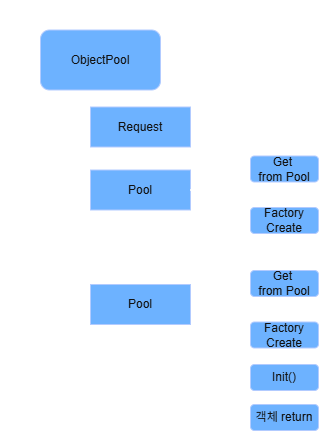

The diagram above was exported from draw.io. Its source (the exported page's mxGraphModel, read from the mxfile embedded in the PNG):
<mxGraphModel dx="1414" dy="841" grid="1" gridSize="10" guides="1" tooltips="1" connect="1" arrows="1" fold="1" page="1" pageScale="1" pageWidth="1169" pageHeight="827" background="#CCCCCC" math="0" shadow="0">
  <root>
    <mxCell id="0" />
    <mxCell id="1" parent="0" />
    <mxCell id="7BpS69KXZYw5Cv527nNn-1" edge="1" parent="1" source="7BpS69KXZYw5Cv527nNn-2" style="edgeStyle=orthogonalEdgeStyle;rounded=0;orthogonalLoop=1;jettySize=auto;html=1;entryX=0.5;entryY=0;entryDx=0;entryDy=0;" target="7BpS69KXZYw5Cv527nNn-3" value="">
      <mxGeometry relative="1" as="geometry" />
    </mxCell>
    <mxCell id="7BpS69KXZYw5Cv527nNn-2" parent="1" style="rounded=0;whiteSpace=wrap;html=1;fillColor=#0050ef;fontColor=#ffffff;strokeColor=#001DBC;" value="Request" vertex="1">
      <mxGeometry height="40" width="100" x="130" y="126.5" as="geometry" />
    </mxCell>
    <mxCell id="7BpS69KXZYw5Cv527nNn-3" parent="1" style="rounded=0;whiteSpace=wrap;html=1;fillColor=#0050ef;fontColor=#ffffff;strokeColor=#001DBC;" value="Pool" vertex="1">
      <mxGeometry height="40" width="100" x="130" y="189.5" as="geometry" />
    </mxCell>
    <mxCell id="7BpS69KXZYw5Cv527nNn-4" edge="1" parent="1" source="7BpS69KXZYw5Cv527nNn-3" style="edgeStyle=orthogonalEdgeStyle;rounded=0;orthogonalLoop=1;jettySize=auto;html=1;exitX=1;exitY=0.5;exitDx=0;exitDy=0;entryX=0;entryY=0.5;entryDx=0;entryDy=0;" target="7BpS69KXZYw5Cv527nNn-9" value="">
      <mxGeometry relative="1" as="geometry">
        <mxPoint x="-320" y="-61.5" as="sourcePoint" />
        <mxPoint x="-200" y="-10" as="targetPoint" />
      </mxGeometry>
    </mxCell>
    <mxCell id="7BpS69KXZYw5Cv527nNn-5" edge="1" parent="1" source="7BpS69KXZYw5Cv527nNn-3" style="edgeStyle=orthogonalEdgeStyle;rounded=0;orthogonalLoop=1;jettySize=auto;html=1;exitX=1;exitY=0.5;exitDx=0;exitDy=0;" target="7BpS69KXZYw5Cv527nNn-10" value="">
      <mxGeometry relative="1" as="geometry">
        <mxPoint x="-320" y="-61.5" as="sourcePoint" />
      </mxGeometry>
    </mxCell>
    <mxCell id="7BpS69KXZYw5Cv527nNn-6" edge="1" parent="1" source="7BpS69KXZYw5Cv527nNn-7" style="edgeStyle=orthogonalEdgeStyle;rounded=0;orthogonalLoop=1;jettySize=auto;html=1;entryX=0;entryY=0.5;entryDx=0;entryDy=0;exitX=0.129;exitY=0.983;exitDx=0;exitDy=0;exitPerimeter=0;" target="7BpS69KXZYw5Cv527nNn-2" value="">
      <mxGeometry relative="1" as="geometry" />
    </mxCell>
    <mxCell id="7BpS69KXZYw5Cv527nNn-7" parent="1" style="rounded=1;whiteSpace=wrap;html=1;fillColor=#0050ef;fontColor=#ffffff;strokeColor=#001DBC;" value="ObjectPool" vertex="1">
      <mxGeometry height="60" width="120" x="80" y="49.5" as="geometry" />
    </mxCell>
    <mxCell id="7BpS69KXZYw5Cv527nNn-8" parent="1" style="text;html=1;whiteSpace=wrap;strokeColor=none;fillColor=none;align=center;verticalAlign=middle;rounded=0;" value="Pool" vertex="1">
      <mxGeometry height="30" width="60" x="40" y="20" as="geometry" />
    </mxCell>
    <mxCell id="7BpS69KXZYw5Cv527nNn-9" parent="1" style="rounded=1;whiteSpace=wrap;html=1;fillColor=#0050ef;fontColor=#ffffff;strokeColor=#001DBC;" value="Factory Create" vertex="1">
      <mxGeometry height="26" width="68" x="290" y="227" as="geometry" />
    </mxCell>
    <mxCell id="7BpS69KXZYw5Cv527nNn-10" parent="1" style="rounded=1;whiteSpace=wrap;html=1;fillColor=#0050ef;fontColor=#ffffff;strokeColor=#001DBC;" value="Get&amp;nbsp;&lt;div&gt;&lt;span style=&quot;background-color: transparent; color: light-dark(rgb(255, 255, 255), rgb(18, 18, 18));&quot;&gt;from Pool&lt;/span&gt;&lt;/div&gt;" vertex="1">
      <mxGeometry height="26" width="68" x="290" y="175.5" as="geometry" />
    </mxCell>
    <mxCell id="7BpS69KXZYw5Cv527nNn-11" parent="1" style="text;html=1;whiteSpace=wrap;strokeColor=none;fillColor=none;align=center;verticalAlign=middle;rounded=0;" value="Yes" vertex="1">
      <mxGeometry height="30" width="60" x="230" y="157" as="geometry" />
    </mxCell>
    <mxCell id="7BpS69KXZYw5Cv527nNn-12" parent="1" style="text;html=1;whiteSpace=wrap;strokeColor=none;fillColor=none;align=center;verticalAlign=middle;rounded=0;" value="No" vertex="1">
      <mxGeometry height="30" width="60" x="230" y="237" as="geometry" />
    </mxCell>
    <mxCell id="7BpS69KXZYw5Cv527nNn-13" edge="1" parent="1" source="7BpS69KXZYw5Cv527nNn-15" style="edgeStyle=orthogonalEdgeStyle;rounded=0;orthogonalLoop=1;jettySize=auto;html=1;exitX=1;exitY=0.5;exitDx=0;exitDy=0;entryX=0;entryY=0.5;entryDx=0;entryDy=0;" target="7BpS69KXZYw5Cv527nNn-18">
      <mxGeometry relative="1" as="geometry" />
    </mxCell>
    <mxCell id="7BpS69KXZYw5Cv527nNn-14" edge="1" parent="1" source="7BpS69KXZYw5Cv527nNn-15" style="edgeStyle=orthogonalEdgeStyle;rounded=0;orthogonalLoop=1;jettySize=auto;html=1;exitX=1;exitY=0.5;exitDx=0;exitDy=0;entryX=0;entryY=0.5;entryDx=0;entryDy=0;" target="7BpS69KXZYw5Cv527nNn-17">
      <mxGeometry relative="1" as="geometry" />
    </mxCell>
    <mxCell id="7BpS69KXZYw5Cv527nNn-15" parent="1" style="rounded=0;whiteSpace=wrap;html=1;fillColor=#0050ef;fontColor=#ffffff;strokeColor=#001DBC;" value="Pool" vertex="1">
      <mxGeometry height="40" width="100" x="130" y="304" as="geometry" />
    </mxCell>
    <mxCell id="7BpS69KXZYw5Cv527nNn-16" edge="1" parent="1" source="7BpS69KXZYw5Cv527nNn-17" style="edgeStyle=orthogonalEdgeStyle;rounded=0;orthogonalLoop=1;jettySize=auto;html=1;exitX=0.5;exitY=1;exitDx=0;exitDy=0;entryX=0.5;entryY=0;entryDx=0;entryDy=0;" target="7BpS69KXZYw5Cv527nNn-20">
      <mxGeometry relative="1" as="geometry" />
    </mxCell>
    <mxCell id="7BpS69KXZYw5Cv527nNn-17" parent="1" style="rounded=1;whiteSpace=wrap;html=1;fillColor=#0050ef;fontColor=#ffffff;strokeColor=#001DBC;" value="Factory Create" vertex="1">
      <mxGeometry height="26" width="68" x="290" y="341.5" as="geometry" />
    </mxCell>
    <mxCell id="7BpS69KXZYw5Cv527nNn-18" parent="1" style="rounded=1;whiteSpace=wrap;html=1;fillColor=#0050ef;fontColor=#ffffff;strokeColor=#001DBC;" value="Get&amp;nbsp;&lt;div&gt;&lt;span style=&quot;background-color: transparent; color: light-dark(rgb(255, 255, 255), rgb(18, 18, 18));&quot;&gt;from Pool&lt;/span&gt;&lt;/div&gt;" vertex="1">
      <mxGeometry height="26" width="68" x="290" y="290" as="geometry" />
    </mxCell>
    <mxCell id="7BpS69KXZYw5Cv527nNn-19" edge="1" parent="1" source="7BpS69KXZYw5Cv527nNn-20" style="edgeStyle=orthogonalEdgeStyle;rounded=0;orthogonalLoop=1;jettySize=auto;html=1;exitX=0.5;exitY=1;exitDx=0;exitDy=0;entryX=0.5;entryY=0;entryDx=0;entryDy=0;" target="7BpS69KXZYw5Cv527nNn-21">
      <mxGeometry relative="1" as="geometry" />
    </mxCell>
    <mxCell id="7BpS69KXZYw5Cv527nNn-20" parent="1" style="rounded=1;whiteSpace=wrap;html=1;fillColor=#0050ef;fontColor=#ffffff;strokeColor=#001DBC;" value="Init()" vertex="1">
      <mxGeometry height="26" width="68" x="290" y="384" as="geometry" />
    </mxCell>
    <mxCell id="7BpS69KXZYw5Cv527nNn-21" parent="1" style="rounded=1;whiteSpace=wrap;html=1;fillColor=#0050ef;fontColor=#ffffff;strokeColor=#001DBC;" value="객체 return" vertex="1">
      <mxGeometry height="26" width="68" x="290" y="424" as="geometry" />
    </mxCell>
    <mxCell id="7BpS69KXZYw5Cv527nNn-22" parent="1" style="text;html=1;whiteSpace=wrap;strokeColor=none;fillColor=none;align=center;verticalAlign=middle;rounded=0;" value="Yes" vertex="1">
      <mxGeometry height="30" width="60" x="230" y="270" as="geometry" />
    </mxCell>
    <mxCell id="7BpS69KXZYw5Cv527nNn-23" parent="1" style="text;html=1;whiteSpace=wrap;strokeColor=none;fillColor=none;align=center;verticalAlign=middle;rounded=0;" value="No" vertex="1">
      <mxGeometry height="30" width="60" x="230" y="350" as="geometry" />
    </mxCell>
  </root>
</mxGraphModel>